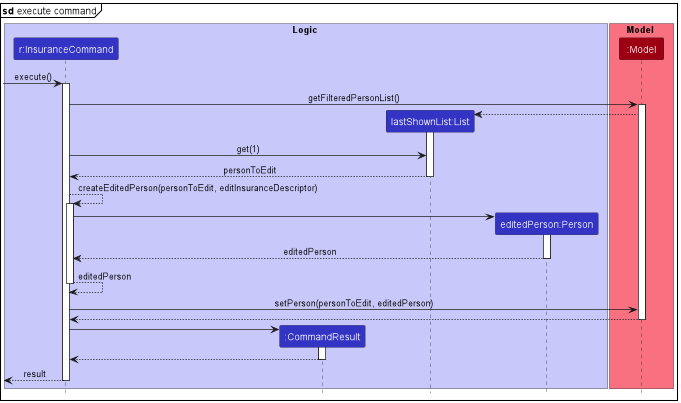

The diagram above was rendered by PlantUML. Its source (embedded in the PNG):
@startuml
!include style.puml
mainframe **s****d** execute command

box Logic LOGIC_COLOR_T1

participant "r:InsuranceCommand" as InsuranceCommand LOGIC_COLOR
participant ":CommandResult" as CommandResult LOGIC_COLOR
participant "lastShownList:List" as List LOGIC_COLOR
participant "editedPerson:Person" as Person LOGIC_COLOR
end box

[-> InsuranceCommand : execute()

box Model MODEL_COLOR_T1
participant ":Model" as Model MODEL_COLOR
end box


activate InsuranceCommand

InsuranceCommand -> Model : getFilteredPersonList()
activate Model

create List
Model --> List
activate List

InsuranceCommand -> List : get(1)

List --> InsuranceCommand: personToEdit
deactivate List

InsuranceCommand --> InsuranceCommand : createEditedPerson(personToEdit, editInsuranceDescriptor)
activate InsuranceCommand

create Person
InsuranceCommand -> Person
activate Person

Person --> InsuranceCommand : editedPerson
deactivate Person
InsuranceCommand --> InsuranceCommand: editedPerson
deactivate InsuranceCommand

InsuranceCommand -> Model : setPerson(personToEdit, editedPerson)

Model --> InsuranceCommand

deactivate Model

create CommandResult
InsuranceCommand -> CommandResult
activate CommandResult

CommandResult --> InsuranceCommand
deactivate CommandResult

[<--InsuranceCommand: result

deactivate InsuranceCommand

@enduml